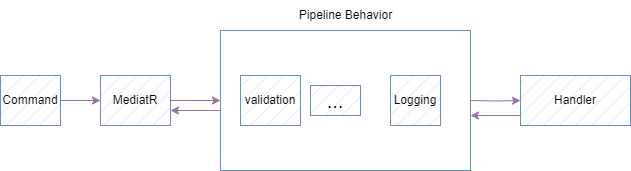

The diagram above was exported from draw.io. Its source (the exported page's mxGraphModel, read from the mxfile embedded in the PNG):
<mxGraphModel dx="751" dy="449" grid="1" gridSize="10" guides="1" tooltips="1" connect="1" arrows="1" fold="1" page="1" pageScale="1" pageWidth="850" pageHeight="1100" math="0" shadow="0">
  <root>
    <mxCell id="0" />
    <mxCell id="1" parent="0" />
    <mxCell id="4lu8iwKWD-q7wUPmNmo7-43" style="edgeStyle=orthogonalEdgeStyle;rounded=0;orthogonalLoop=1;jettySize=auto;html=1;exitX=1;exitY=0.5;exitDx=0;exitDy=0;entryX=0;entryY=0.5;entryDx=0;entryDy=0;fillColor=#e1d5e7;strokeColor=#9673a6;" edge="1" parent="1" source="4lu8iwKWD-q7wUPmNmo7-31" target="4lu8iwKWD-q7wUPmNmo7-42">
      <mxGeometry relative="1" as="geometry" />
    </mxCell>
    <mxCell id="4lu8iwKWD-q7wUPmNmo7-31" value="Command" style="html=1;whiteSpace=wrap;fillColor=#dae8fc;strokeColor=#6c8ebf;fillStyle=hatch;" vertex="1" parent="1">
      <mxGeometry x="80" y="375" width="60" height="50" as="geometry" />
    </mxCell>
    <mxCell id="4lu8iwKWD-q7wUPmNmo7-32" value="Handler" style="html=1;whiteSpace=wrap;fillStyle=hatch;fillColor=#dae8fc;strokeColor=#6c8ebf;" vertex="1" parent="1">
      <mxGeometry x="600" y="375" width="110" height="50" as="geometry" />
    </mxCell>
    <mxCell id="4lu8iwKWD-q7wUPmNmo7-33" value="&lt;span style=&quot;color: rgba(0, 0, 0, 0); font-family: monospace; font-size: 0px; text-align: start; text-wrap: nowrap;&quot;&gt;%3CmxGraphModel%3E%3Croot%3E%3CmxCell%20id%3D%220%22%2F%3E%3CmxCell%20id%3D%221%22%20parent%3D%220%22%2F%3E%3CmxCell%20id%3D%222%22%20value%3D%22Command%22%20style%3D%22html%3D1%3BwhiteSpace%3Dwrap%3B%22%20vertex%3D%221%22%20parent%3D%221%22%3E%3CmxGeometry%20x%3D%22220%22%20y%3D%22390%22%20width%3D%22110%22%20height%3D%2250%22%20as%3D%22geometry%22%2F%3E%3C%2FmxCell%3E%3C%2Froot%3E%3C%2FmxGraphModel%3E&lt;/span&gt;" style="html=1;whiteSpace=wrap;fillStyle=solid;fillColor=default;strokeColor=#6c8ebf;gradientColor=none;" vertex="1" parent="1">
      <mxGeometry x="300" y="330" width="250" height="140" as="geometry" />
    </mxCell>
    <mxCell id="4lu8iwKWD-q7wUPmNmo7-35" value="Pipeline Behavior" style="text;html=1;align=center;verticalAlign=middle;resizable=0;points=[];autosize=1;strokeColor=none;fillColor=none;" vertex="1" parent="1">
      <mxGeometry x="365" y="300" width="120" height="30" as="geometry" />
    </mxCell>
    <mxCell id="4lu8iwKWD-q7wUPmNmo7-36" value="validation" style="html=1;whiteSpace=wrap;fillColor=#dae8fc;strokeColor=#6c8ebf;fillStyle=hatch;" vertex="1" parent="1">
      <mxGeometry x="320" y="375" width="60" height="50" as="geometry" />
    </mxCell>
    <mxCell id="4lu8iwKWD-q7wUPmNmo7-38" value="Logging" style="html=1;whiteSpace=wrap;fillStyle=hatch;fillColor=#dae8fc;strokeColor=#6c8ebf;" vertex="1" parent="1">
      <mxGeometry x="470" y="375" width="50" height="50" as="geometry" />
    </mxCell>
    <mxCell id="4lu8iwKWD-q7wUPmNmo7-39" value="&lt;font style=&quot;font-size: 20px;&quot;&gt;...&lt;/font&gt;" style="html=1;whiteSpace=wrap;fillStyle=hatch;fillColor=#dae8fc;strokeColor=#6c8ebf;" vertex="1" parent="1">
      <mxGeometry x="390" y="385" width="50" height="30" as="geometry" />
    </mxCell>
    <mxCell id="4lu8iwKWD-q7wUPmNmo7-44" style="edgeStyle=orthogonalEdgeStyle;rounded=0;orthogonalLoop=1;jettySize=auto;html=1;fillColor=#e1d5e7;strokeColor=#9673a6;" edge="1" parent="1" source="4lu8iwKWD-q7wUPmNmo7-42" target="4lu8iwKWD-q7wUPmNmo7-33">
      <mxGeometry relative="1" as="geometry" />
    </mxCell>
    <mxCell id="4lu8iwKWD-q7wUPmNmo7-42" value="MediatR" style="html=1;whiteSpace=wrap;fillColor=#dae8fc;strokeColor=#6c8ebf;fillStyle=hatch;" vertex="1" parent="1">
      <mxGeometry x="180" y="375" width="70" height="50" as="geometry" />
    </mxCell>
    <mxCell id="4lu8iwKWD-q7wUPmNmo7-47" style="edgeStyle=orthogonalEdgeStyle;rounded=0;orthogonalLoop=1;jettySize=auto;html=1;fillColor=#e1d5e7;strokeColor=#9673a6;startArrow=classic;startFill=1;endArrow=none;endFill=0;" edge="1" parent="1">
      <mxGeometry relative="1" as="geometry">
        <mxPoint x="250" y="410" as="sourcePoint" />
        <mxPoint x="300" y="410" as="targetPoint" />
      </mxGeometry>
    </mxCell>
    <mxCell id="4lu8iwKWD-q7wUPmNmo7-49" style="edgeStyle=orthogonalEdgeStyle;rounded=0;orthogonalLoop=1;jettySize=auto;html=1;fillColor=#e1d5e7;strokeColor=#9673a6;" edge="1" parent="1" target="4lu8iwKWD-q7wUPmNmo7-32">
      <mxGeometry relative="1" as="geometry">
        <mxPoint x="550" y="400" as="sourcePoint" />
        <mxPoint x="320" y="420" as="targetPoint" />
      </mxGeometry>
    </mxCell>
    <mxCell id="4lu8iwKWD-q7wUPmNmo7-50" style="edgeStyle=orthogonalEdgeStyle;rounded=0;orthogonalLoop=1;jettySize=auto;html=1;fillColor=#e1d5e7;strokeColor=#9673a6;startArrow=classic;startFill=1;endArrow=none;endFill=0;" edge="1" parent="1">
      <mxGeometry relative="1" as="geometry">
        <mxPoint x="550" y="415" as="sourcePoint" />
        <mxPoint x="600" y="415" as="targetPoint" />
      </mxGeometry>
    </mxCell>
  </root>
</mxGraphModel>